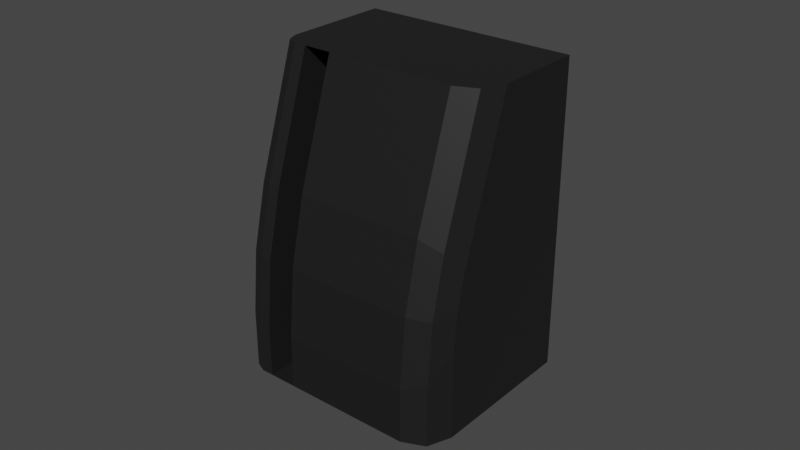 # Source: reader.blend  (saved by Blender 3.3.6; exported with 4.5.12 LTS)
import bpy
from mathutils import Matrix  # noqa: F401  (used for matrix-valued properties, if any)

bpy.ops.wm.read_factory_settings(use_empty=True)
scene = bpy.context.scene
scene.name = 'Scene'

# ---- materials (node trees are filled in below, after node groups)
mat_material_001 = bpy.data.materials.new('Material.001')
mat_material_001.use_transparent_shadow = False

# ---- material node trees
mat_material_001.use_nodes = True; mat_material_001.node_tree.nodes.clear()
_N = mat_material_001.node_tree.nodes; _L = mat_material_001.node_tree.links
n0 = _N.new('ShaderNodeBsdfPrincipled'); n0.name = 'Principled BSDF'; n0.location = (10, 300)
n0.distribution = 'GGX'
n0.subsurface_method = 'RANDOM_WALK_SKIN'
n0.inputs[0].default_value = (0.01109, 0.01109, 0.01109, 1.0)
n0.inputs[3].default_value = 1.45
n0.inputs[27].default_value = (0.0, 0.0, 0.0, 1.0)
n0.inputs[28].default_value = 1.0
n1 = _N.new('ShaderNodeOutputMaterial'); n1.name = 'Material Output'; n1.location = (300, 300)
_L.new(n0.outputs[0], n1.inputs[0])
n1.is_active_output = True

# ---- world
world_world = bpy.data.worlds.new('World'); scene.world = world_world
world_world.use_nodes = True; world_world.node_tree.nodes.clear()
_N = world_world.node_tree.nodes; _L = world_world.node_tree.links
n0 = _N.new('ShaderNodeOutputWorld'); n0.name = 'World Output'; n0.location = (300, 300)
n1 = _N.new('ShaderNodeBackground'); n1.name = 'Background'; n1.location = (10, 300)
n1.inputs[0].default_value = (0.05088, 0.05088, 0.05088, 1.0)
_L.new(n1.outputs[0], n0.inputs[0])
n0.is_active_output = True
world_world.color = (0.05088, 0.05088, 0.05088)
world_world.use_sun_shadow = False
world_world.sun_shadow_jitter_overblur = 0.0

# ---- meshes
me_cube_001 = bpy.data.meshes.new('Cube.001')
me_cube_001.from_pydata([(-0.03, 0.0, -0.05), (-0.03, 0.0, 0.05), (0.04, 0.0, -0.05), (0.04, 0.0, 0.05), (-0.03, 0.0, -0.01), (0.04, 0.0, -0.01), (-0.021, 0.0, -0.05), (-0.021, 0.0, 0.05), (-0.021, -0.06, -0.05), (-0.021, -0.04, 0.05), (-0.021, 0.0, -0.01), (-0.01185, 0.0, 0.05), (-0.01185, -0.06, -0.05), (-0.01185, 0.0, -0.01), (-0.01185, 0.0, -0.05), (-0.01185, -0.04, 0.05), (-0.01185, -0.02026, 0.0468), (-0.021, -0.02026, 0.0468), (-0.01185, -0.04026, -0.0132), (-0.021, -0.04026, -0.0132), (-0.021, -0.04026, -0.0532), (-0.01185, -0.04026, -0.0532), (-0.03, -0.03745, -0.01), (0.04, -0.03745, -0.01), (-0.021, -0.05287, 0.01139), (-0.021, -0.06, -0.03255), (-0.021, -0.04031, -0.0132), (-0.021, -0.05791, -0.01034), (-0.01185, -0.06, -0.03255), (-0.01185, -0.05287, 0.01139), (-0.01185, -0.04031, -0.0132), (-0.01185, -0.05791, -0.01034), (0.04, -0.04936, -0.05), (0.03, -0.06, -0.05), (0.03707, -0.05688, -0.05), (0.03, -0.04, 0.05), (0.04, -0.02928, 0.05), (0.03707, -0.03686, 0.05), (0.04, -0.04554, 0.001217), (0.03, -0.05287, 0.01139), (0.03707, -0.05072, 0.008411), (0.03, -0.06, -0.03255), (0.04, -0.04933, -0.02188), (0.03707, -0.05688, -0.02942), (0.03, -0.05791, -0.01034), (0.04, -0.04819, -0.01018), (0.03707, -0.05506, -0.01029), (-0.025, -0.06, -0.05), (-0.03, -0.05468, -0.05), (-0.02854, -0.05844, -0.05), (-0.03, -0.03464, 0.05), (-0.025, -0.04, 0.05), (-0.02854, -0.03843, 0.05), (-0.03, -0.05467, -0.02721), (-0.025, -0.06, -0.03255), (-0.02854, -0.05844, -0.03099), (-0.025, -0.05287, 0.01139), (-0.03, -0.0492, 0.006304), (-0.02854, -0.0518, 0.009901), (-0.025, -0.05791, -0.01034), (-0.03, -0.05305, -0.01026), (-0.02854, -0.05649, -0.01032)], [], [(48, 53, 22, 4, 0), (13, 11, 3, 5), (26, 25, 8, 20, 19), (22, 57, 50, 1, 4), (33, 41, 28, 12), (24, 9, 51, 56), (3, 11, 15, 35, 37, 36), (5, 3, 36, 38, 23), (14, 13, 5, 2), (7, 1, 50, 52, 51, 9), (0, 4, 10, 6), (30, 29, 15, 16, 18), (11, 7, 9, 15), (8, 25, 54, 47), (15, 9, 17, 16), (4, 1, 7, 10), (38, 45, 23), (39, 35, 15, 29), (14, 2, 32, 34, 33, 12), (6, 10, 13, 14), (6, 14, 12, 8), (10, 7, 11, 13), (21, 18, 19, 20), (18, 16, 17, 19), (8, 12, 21, 20), (12, 28, 30, 18, 21), (9, 24, 26, 19, 17), (27, 59, 54, 25), (39, 29, 31, 44), (24, 27, 26), (27, 25, 26), (28, 31, 30), (31, 29, 30), (60, 57, 22), (24, 56, 59, 27), (44, 31, 28, 41), (45, 42, 23), (53, 60, 22), (39, 44, 46, 40), (40, 46, 45, 38), (44, 41, 43, 46), (46, 43, 42, 45), (32, 42, 43, 34), (34, 43, 41, 33), (38, 36, 37, 40), (40, 37, 35, 39), (2, 5, 23, 42, 32), (54, 59, 61, 55), (55, 61, 60, 53), (59, 56, 58, 61), (61, 58, 57, 60), (50, 57, 58, 52), (52, 58, 56, 51), (47, 54, 55, 49), (49, 55, 53, 48), (0, 6, 8, 47, 49, 48)])
_uv = me_cube_001.uv_layers.new(name='UVMap')
_uv.uv.foreach_set('vector', [0.375, 0.02217, 0.432, 0.02222, 0.475, 0.09395, 0.475, 0.25, 0.375, 0.25, 0.475, 0.3148, 0.625, 0.3148, 0.625, 0.5, 0.475, 0.5, 0.475, 0.9679, 0.4186, 0.9679, 0.375, 0.9679, 0.375, 0.9679, 0.475, 0.9679, 0.475, 0.09395, 0.5158, 0.02234, 0.625, 0.03349, 0.625, 0.25, 0.475, 0.25, 0.375, 0.7857, 0.4186, 0.7857, 0.4186, 0.9352, 0.375, 0.9352, 0.5285, 0.9679, 0.625, 0.9679, 0.625, 0.9821, 0.5285, 0.9821, 0.625, 0.5, 0.8102, 0.5, 0.8102, 0.75, 0.6607, 0.75, 0.6355, 0.7304, 0.625, 0.683, 0.475, 0.5, 0.625, 0.5, 0.625, 0.683, 0.503, 0.7053, 0.475, 0.6561, 0.375, 0.3148, 0.475, 0.3148, 0.475, 0.5, 0.375, 0.5, 0.8429, 0.5, 0.875, 0.5, 0.875, 0.7165, 0.8698, 0.7402, 0.8571, 0.75, 0.8429, 0.75, 0.375, 0.25, 0.475, 0.25, 0.475, 0.2821, 0.375, 0.2821, 0.475, 0.9352, 0.5285, 0.9352, 0.625, 0.9352, 0.625, 0.9352, 0.475, 0.9352, 0.8102, 0.5, 0.8429, 0.5, 0.8429, 0.75, 0.8102, 0.75, 0.375, 0.9679, 0.4186, 0.9679, 0.4186, 0.9821, 0.375, 0.9821, 0.8102, 0.75, 0.8429, 0.75, 0.8429, 0.75, 0.8102, 0.75, 0.475, 0.25, 0.625, 0.25, 0.625, 0.2821, 0.475, 0.2821, 0.503, 0.7053, 0.4754, 0.7054, 0.475, 0.6561, 0.5285, 0.7857, 0.625, 0.7857, 0.625, 0.9352, 0.5285, 0.9352, 0.1898, 0.5, 0.375, 0.5, 0.375, 0.7057, 0.3645, 0.737, 0.3393, 0.75, 0.1898, 0.75, 0.375, 0.2821, 0.475, 0.2821, 0.475, 0.3148, 0.375, 0.3148, 0.1571, 0.5, 0.1898, 0.5, 0.1898, 0.75, 0.1571, 0.75, 0.475, 0.2821, 0.625, 0.2821, 0.625, 0.3148, 0.475, 0.3148, 0.375, 0.9352, 0.475, 0.9352, 0.475, 0.9679, 0.375, 0.9679, 0.475, 0.9352, 0.625, 0.9352, 0.625, 0.9679, 0.475, 0.9679, 0.1571, 0.75, 0.1898, 0.75, 0.1898, 0.75, 0.1571, 0.75, 0.375, 0.9352, 0.4186, 0.9352, 0.475, 0.9352, 0.475, 0.9352, 0.375, 0.9352, 0.625, 0.9679, 0.5285, 0.9679, 0.475, 0.9679, 0.475, 0.9679, 0.625, 0.9679, 0.475, 0.9679, 0.475, 0.9821, 0.4186, 0.9821, 0.4186, 0.9679, 0.5285, 0.7857, 0.5285, 0.9352, 0.475, 0.9352, 0.475, 0.7857, 0.5285, 0.9679, 0.4758, 0.9679, 0.475, 0.9679, 0.4758, 0.9679, 0.4243, 0.9679, 0.475, 0.9679, 0.4186, 0.9352, 0.4742, 0.9352, 0.475, 0.9352, 0.4742, 0.9352, 0.5285, 0.9352, 0.475, 0.9352, 0.475, 0.02896, 0.475, 0.04499, 0.475, 0.09395, 0.5285, 0.9679, 0.5285, 0.9821, 0.475, 0.9821, 0.475, 0.9679, 0.475, 0.7857, 0.475, 0.9352, 0.4186, 0.9352, 0.4186, 0.7857, 0.4754, 0.7054, 0.4483, 0.7056, 0.475, 0.6561, 0.432, 0.02222, 0.475, 0.02896, 0.475, 0.09395, 0.5285, 0.7857, 0.475, 0.7857, 0.477, 0.75, 0.5256, 0.75, 0.5256, 0.75, 0.477, 0.75, 0.4754, 0.7054, 0.503, 0.7053, 0.475, 0.7857, 0.4186, 0.7857, 0.4272, 0.75, 0.475, 0.75, 0.4758, 0.75, 0.4321, 0.75, 0.4483, 0.7056, 0.4754, 0.7054, 0.375, 0.7057, 0.4453, 0.7056, 0.4186, 0.75, 0.375, 0.75, 0.375, 0.75, 0.4186, 0.75, 0.4186, 0.7857, 0.375, 0.7857, 0.503, 0.7053, 0.625, 0.683, 0.625, 0.75, 0.5256, 0.75, 0.5256, 0.75, 0.625, 0.75, 0.625, 0.7857, 0.5285, 0.7857, 0.375, 0.5, 0.475, 0.5, 0.475, 0.6561, 0.4453, 0.7056, 0.375, 0.7057, 0.4186, 0.9821, 0.475, 0.9821, 0.475, 1.0, 0.4229, 1.0, 0.4229, 0.0006638, 0.475, 0.008702, 0.475, 0.02896, 0.432, 0.02222, 0.475, 0.9821, 0.5285, 0.9821, 0.5256, 1.0, 0.4758, 1.0, 0.475, 0.009026, 0.475, 0.02857, 0.475, 0.04499, 0.475, 0.02896, 0.625, 0.03349, 0.5158, 0.02234, 0.5285, 0.0, 0.625, 0.0, 0.625, 1.0, 0.5285, 1.0, 0.5285, 0.9821, 0.625, 0.9821, 0.375, 0.9821, 0.4186, 0.9821, 0.4186, 1.0, 0.375, 1.0, 0.375, 0.0, 0.4186, 0.0, 0.432, 0.02222, 0.375, 0.02217, 0.125, 0.5, 0.1571, 0.5, 0.1571, 0.75, 0.1429, 0.75, 0.1302, 0.7435, 0.125, 0.7278])
me_cube_001.materials.append(mat_material_001)
me_cube_001.update()

# ---- objects
ob_reader = bpy.data.objects.new('reader', me_cube_001)

# ---- transforms, parenting, visibility, modifiers, constraints
ob_reader.location = (0.0, 0.0, 0.0)

# ---- collection membership
scene.collection.objects.link(ob_reader)

# ---- scene / render settings (as saved in the file)
scene.frame_start = 1; scene.frame_end = 250; scene.frame_set(1)
scene.render.engine = 'BLENDER_EEVEE_NEXT'
scene.cycles.sampling_pattern = 'TABULATED_SOBOL'
scene.cycles.use_light_tree = False
scene.view_settings.view_transform = 'Filmic'
bpy.context.view_layer.update()

# ---- added for rendering (the .blend has no active camera and no usable light): camera, sun
cam_auto = bpy.data.cameras.new('AutoCamera')
cam_auto.lens = 50.0
cam_auto.sensor_width = 36.0
cam_auto.clip_end = 1000.0
ob_auto_camera = bpy.data.objects.new('AutoCamera', cam_auto)
scene.collection.objects.link(ob_auto_camera)
ob_auto_camera.location = (0.190045, -0.252054, 0.146434)
ob_auto_camera.rotation_euler = (1.09748, -7.21219e-08, 0.694738)
scene.camera = ob_auto_camera
light_auto_sun = bpy.data.lights.new('AutoSun', 'SUN')
light_auto_sun.energy = 3.0
light_auto_sun.angle = 0.0523599
ob_auto_sun = bpy.data.objects.new('AutoSun', light_auto_sun)
scene.collection.objects.link(ob_auto_sun)
ob_auto_sun.rotation_euler = (0.872665, 0.174533, 0.523599)
bpy.context.view_layer.update()
